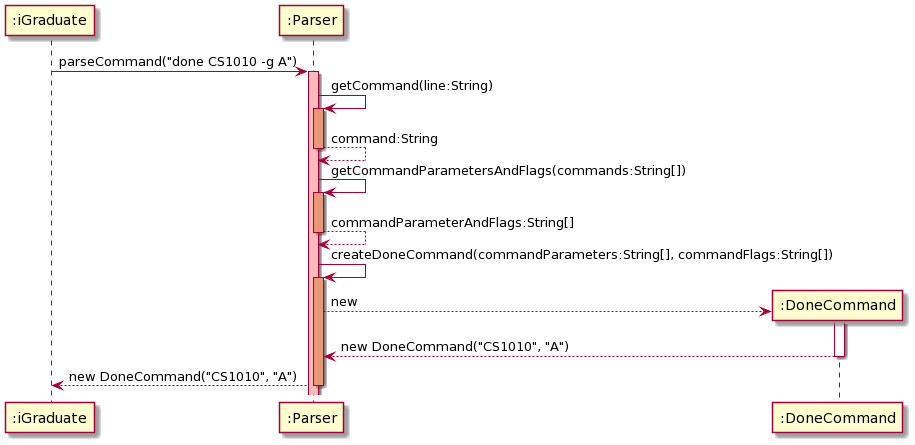

The diagram above was rendered by PlantUML. Its source (embedded in the PNG):
@startuml
participant ":iGraduate" as iGraduate
participant ":Parser" as Parser
participant ":DoneCommand" as DoneCommand

iGraduate -> Parser: parseCommand("done CS1010 -g A")
activate Parser #FFBBBB

Parser -> Parser: getCommand(line:String)
activate Parser #DarkSalmon
return command:String

Parser -> Parser: getCommandParametersAndFlags(commands:String[])
activate Parser #DarkSalmon
return commandParameterAndFlags:String[]

Parser -> Parser: createDoneCommand(commandParameters:String[], commandFlags:String[])
activate Parser #DarkSalmon

create DoneCommand
Parser --> DoneCommand: new
activate DoneCommand
DoneCommand --> Parser: new DoneCommand("CS1010", "A")
deactivate DoneCommand

Parser --> iGraduate: new DoneCommand("CS1010", "A")
deactivate Parser
@enduml